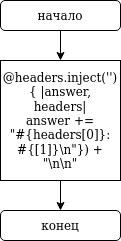

The diagram above was exported from draw.io. Its source (the exported page's mxGraphModel, read from the mxfile embedded in the PNG):
<mxGraphModel dx="246" dy="793" grid="1" gridSize="10" guides="1" tooltips="1" connect="1" arrows="1" fold="1" page="1" pageScale="1" pageWidth="827" pageHeight="1169" math="0" shadow="0">
  <root>
    <mxCell id="0" />
    <mxCell id="1" parent="0" />
    <mxCell id="TtExzd5zuu7moBImFZO7-6" value="" style="edgeStyle=orthogonalEdgeStyle;rounded=0;orthogonalLoop=1;jettySize=auto;html=1;" edge="1" parent="1" source="TtExzd5zuu7moBImFZO7-1">
      <mxGeometry relative="1" as="geometry">
        <mxPoint x="414" y="70" as="targetPoint" />
      </mxGeometry>
    </mxCell>
    <mxCell id="TtExzd5zuu7moBImFZO7-1" value="начало" style="rounded=1;whiteSpace=wrap;html=1;" vertex="1" parent="1">
      <mxGeometry x="354" y="10" width="120" height="30" as="geometry" />
    </mxCell>
    <mxCell id="TtExzd5zuu7moBImFZO7-40" value="" style="edgeStyle=orthogonalEdgeStyle;rounded=0;orthogonalLoop=1;jettySize=auto;html=1;" edge="1" parent="1" source="TtExzd5zuu7moBImFZO7-38" target="TtExzd5zuu7moBImFZO7-39">
      <mxGeometry relative="1" as="geometry" />
    </mxCell>
    <mxCell id="TtExzd5zuu7moBImFZO7-38" value="&lt;div&gt;@headers.inject('')&lt;/div&gt;&lt;div&gt;{ |answer, headers| &lt;br&gt;&lt;/div&gt;&lt;div&gt;answer += &quot;#{headers[0]}: #{[1]}\n&quot;}) + &quot;\n\n&quot;&lt;br&gt;&lt;/div&gt;" style="rounded=0;whiteSpace=wrap;html=1;" vertex="1" parent="1">
      <mxGeometry x="354" y="70" width="120" height="120" as="geometry" />
    </mxCell>
    <mxCell id="TtExzd5zuu7moBImFZO7-39" value="конец" style="rounded=1;whiteSpace=wrap;html=1;" vertex="1" parent="1">
      <mxGeometry x="354" y="220" width="120" height="30" as="geometry" />
    </mxCell>
  </root>
</mxGraphModel>